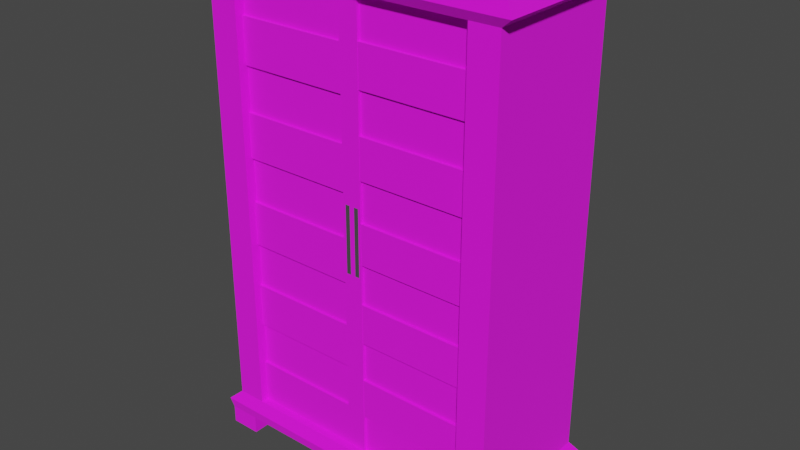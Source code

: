 # Source: Wardrobe.blend  (saved by Blender 3.6.13; exported with 4.5.12 LTS)
import bpy
from mathutils import Matrix  # noqa: F401  (used for matrix-valued properties, if any)

bpy.ops.wm.read_factory_settings(use_empty=True)
scene = bpy.context.scene
scene.name = 'Scene'

# ---- collections
col_collection = bpy.data.collections.new('Collection'); scene.collection.children.link(col_collection)

# ---- images (referenced by path relative to the original .blend; pixels are not part of the script)
import os
ASSET_DIR = os.environ.get("B2B_ASSET_DIR", "")  # directory of the original .blend (textures are referenced by path, not embedded)
HERE = os.path.dirname(os.path.abspath(__file__))  # packed textures are extracted next to this script under _unpacked/

def load_image(name, relpath, width, height, colorspace="sRGB"):
    """Load a texture the original file referenced (path relative to the .blend, or extracted next to this script)."""
    p = next((c for c in (os.path.join(HERE, relpath), os.path.join(ASSET_DIR, relpath)) if relpath and os.path.exists(c)), "")
    if p:
        img = bpy.data.images.load(p, check_existing=True)
        img.name = name
    else:  # same state as the original file: an image datablock whose file is absent (Cycles renders it pink)
        img = bpy.data.images.new(name, width, height)
        img.source = "FILE"
        img.filepath = "//" + (relpath or name)
    img.colorspace_settings.name = colorspace
    return img
img_darkwood_jpg = load_image('darkwood.jpg', 'darkwood.jpg', 1024, 1024, 'sRGB')

# ---- materials (node trees are filled in below, after node groups)
mat_wood = bpy.data.materials.new('Wood')
mat_wood.alpha_threshold = 0.0
mat_wood.use_transparent_shadow = False
mat_wood.line_color = (0.0, 0.0, 0.0, 1.0)
mat_material = bpy.data.materials.new('Material')
mat_material.use_transparent_shadow = False

# ---- material node trees
mat_wood.use_nodes = True; mat_wood.node_tree.nodes.clear()
_N = mat_wood.node_tree.nodes; _L = mat_wood.node_tree.links
n0 = _N.new('ShaderNodeOutputMaterial'); n0.name = 'Material Output'; n0.location = (300, 300)
n1 = _N.new('ShaderNodeBsdfPrincipled'); n1.name = 'Principled BSDF'; n1.location = (10, 300)
n1.distribution = 'GGX'
n1.subsurface_method = 'BURLEY'
n1.inputs[2].default_value = 1.0
n1.inputs[3].default_value = 1.45
n1.inputs[27].default_value = (0.0, 0.0, 0.0, 1.0)
n1.inputs[28].default_value = 1.0
n2 = _N.new('ShaderNodeTexImage'); n2.name = 'Image Texture'; n2.location = (-280, 280)
n2.image = img_darkwood_jpg
_L.new(n1.outputs[0], n0.inputs[0])
_L.new(n2.outputs[0], n1.inputs[0])
n0.is_active_output = True
mat_material.use_nodes = True; mat_material.node_tree.nodes.clear()
_N = mat_material.node_tree.nodes; _L = mat_material.node_tree.links
n0 = _N.new('ShaderNodeBsdfPrincipled'); n0.name = 'Principled BSDF'; n0.location = (10, 300)
n0.distribution = 'GGX'
n0.subsurface_method = 'BURLEY'
n0.inputs[0].default_value = (0.06681, 0.06681, 0.06681, 1.0)
n0.inputs[3].default_value = 1.45
n0.inputs[27].default_value = (0.0, 0.0, 0.0, 1.0)
n0.inputs[28].default_value = 1.0
n1 = _N.new('ShaderNodeOutputMaterial'); n1.name = 'Material Output'; n1.location = (300, 300)
_L.new(n0.outputs[0], n1.inputs[0])
n1.is_active_output = True

# ---- world
world_world = bpy.data.worlds.new('World'); scene.world = world_world
world_world.use_nodes = True; world_world.node_tree.nodes.clear()
_N = world_world.node_tree.nodes; _L = world_world.node_tree.links
n0 = _N.new('ShaderNodeOutputWorld'); n0.name = 'World Output'; n0.location = (300, 300)
n1 = _N.new('ShaderNodeBackground'); n1.name = 'Background'; n1.location = (10, 300)
n1.inputs[0].default_value = (0.05088, 0.05088, 0.05088, 1.0)
_L.new(n1.outputs[0], n0.inputs[0])
n0.is_active_output = True
world_world.color = (0.05088, 0.05088, 0.05088)
world_world.use_sun_shadow = False
world_world.sun_shadow_jitter_overblur = 0.0

# ---- meshes
me_cube = bpy.data.meshes.new('Cube')
me_cube.from_pydata([(-1.0, 3.194, 0.4733), (-1.0, 0.2611, 0.4733), (-1.08, 3.254, 0.5109), (-1.038, 3.336, 0.4914), (-1.083, 0.1869, 0.5124), (-1.06, 0.1213, 0.5018), (-0.8078, 3.194, 0.4733), (-0.8719, 3.254, 0.5109), (-0.8386, 3.336, 0.4914), (-0.8078, 0.2611, 0.4733), (-0.8744, 0.1869, 0.5124), (-0.8564, 0.1213, 0.5018), (-1.0, 0.2611, 0.2365), (-1.083, 0.1869, 0.2561), (-1.06, 0.1213, 0.2508), (-1.0, 3.194, 0.2365), (-1.08, 3.254, 0.2553), (-1.038, 3.336, 0.2455), (-0.8386, 3.336, 0.2455), (-0.8564, 0.1213, 0.2508), (-1.06, 0.0008567, 0.2508), (-1.06, 0.0008567, 0.5018), (-0.8564, 0.0008567, 0.5018), (-0.8564, 0.0008567, 0.2508), (-1.0, 3.194, -0.4739), (-1.0, 0.2611, -0.4739), (-1.08, 3.254, -0.5114), (-1.038, 3.336, -0.4919), (-1.083, 0.1869, -0.5129), (-1.06, 0.1213, -0.5023), (-1.0, 3.194, -0.0002654), (-1.0, 0.2611, -0.0002653), (-1.08, 3.254, -0.0002654), (-1.038, 3.336, -0.0002654), (-1.083, 0.1869, -0.0002653), (-1.06, 0.1213, -0.0002653), (-0.8078, 3.194, -0.4739), (-0.8719, 3.254, -0.5114), (-0.8386, 3.336, -0.4919), (-0.8078, 0.2611, -0.4739), (-0.8744, 0.1869, -0.5129), (-0.8564, 0.1213, -0.5023), (-0.8564, 0.1213, -0.0002653), (-0.8386, 3.336, -0.0002654), (-1.0, 0.2611, -0.2371), (-1.083, 0.1869, -0.2566), (-1.06, 0.1213, -0.2513), (-1.0, 3.194, -0.2371), (-1.08, 3.254, -0.2559), (-1.038, 3.336, -0.2461), (-0.8386, 3.336, -0.2461), (-0.8564, 0.1213, -0.2513), (-1.06, 0.0008567, -0.2513), (-1.06, 0.0008566, -0.5023), (-0.8564, 0.06604, -0.0002653), (-1.06, 0.06604, -0.0002653), (-0.8564, 0.0008566, -0.5023), (-0.8564, 0.0008566, -0.2513), (0.9996, 3.194, 0.4733), (0.9996, 0.2611, 0.4733), (1.079, 3.254, 0.5109), (1.038, 3.336, 0.4914), (1.082, 0.1869, 0.5124), (1.06, 0.1213, 0.5018), (-0.00036, 3.194, 0.4733), (-0.00036, 0.2611, 0.4733), (-0.00036, 3.254, 0.5109), (-0.00036, 3.336, 0.4914), (-0.00036, 0.1869, 0.5124), (-0.00036, 0.1213, 0.5018), (0.8071, 3.194, 0.4733), (0.8712, 3.254, 0.5109), (0.8378, 3.336, 0.4914), (0.8071, 0.2611, 0.4733), (0.8737, 0.1869, 0.5124), (0.8557, 0.1213, 0.5018), (0.9996, 0.2611, 0.2365), (1.082, 0.1869, 0.2561), (1.06, 0.1213, 0.2508), (-0.00036, 3.336, 0.2455), (0.9996, 3.194, 0.2365), (1.079, 3.254, 0.2553), (1.038, 3.336, 0.2455), (-0.00036, 0.1213, 0.2508), (0.8378, 3.336, 0.2455), (0.8557, 0.1213, 0.2508), (1.06, 0.0008568, 0.2508), (1.06, 0.0008567, 0.5018), (0.8557, 0.0008566, 0.5018), (0.8557, 0.0008567, 0.2508), (0.9996, 3.194, -0.4739), (0.9996, 0.2611, -0.4739), (1.079, 3.254, -0.5114), (1.038, 3.336, -0.4919), (1.082, 0.1869, -0.5129), (1.06, 0.1213, -0.5023), (-0.0003602, 3.194, -0.4739), (-0.0003602, 0.2611, -0.4739), (-0.0003602, 3.254, -0.5114), (-0.0003601, 3.336, -0.4919), (-0.0003602, 0.1869, -0.5129), (-0.0003602, 0.1213, -0.5023), (0.9996, 3.194, -0.0002656), (0.9996, 0.2611, -0.0002655), (1.079, 3.254, -0.0002655), (1.038, 3.336, -0.0002655), (1.082, 0.1869, -0.0002654), (1.06, 0.1213, -0.0002655), (-0.0003601, 0.1213, -0.0002654), (-0.0003601, 3.336, -0.0002655), (0.8071, 3.194, -0.4739), (0.8712, 3.254, -0.5114), (0.8378, 3.336, -0.4919), (0.8071, 0.2611, -0.4739), (0.8737, 0.1869, -0.5129), (0.8557, 0.1213, -0.5023), (0.8557, 0.1213, -0.0002655), (0.8378, 3.336, -0.0002656), (0.9996, 0.2611, -0.2371), (1.082, 0.1869, -0.2566), (1.06, 0.1213, -0.2513), (-0.0003601, 3.336, -0.2461), (0.9996, 3.194, -0.2371), (1.079, 3.254, -0.2559), (1.038, 3.336, -0.2461), (-0.0003601, 0.1213, -0.2513), (0.8378, 3.336, -0.2461), (0.8557, 0.1213, -0.2513), (1.06, 0.0008567, -0.2513), (1.06, 0.0008567, -0.5023), (0.8557, 0.06604, -0.0002655), (1.06, 0.06604, -0.0002655), (0.8557, 0.0008567, -0.5023), (0.8557, 0.0008567, -0.2513), (-0.8078, 0.2611, 0.4047), (-0.00036, 0.2611, 0.4047), (-0.00036, 3.194, 0.4047), (-0.8078, 3.194, 0.4047), (0.8071, 0.2611, 0.4047), (0.8071, 3.194, 0.4047), (-0.06372, 0.2611, 0.4733), (-0.06895, 0.1869, 0.5124), (-0.06753, 0.1213, 0.5018), (-0.06372, 3.194, 0.4733), (-0.06875, 3.254, 0.5109), (-0.06613, 3.336, 0.4914), (-0.06753, 0.1213, -0.0002654), (-0.06613, 3.336, -0.0002655), (-0.06753, 0.1213, 0.2508), (-0.06613, 3.336, 0.2455), (-0.06372, 0.2611, -0.4739), (-0.06895, 0.1869, -0.5129), (-0.06753, 0.1213, -0.5023), (-0.06372, 3.194, -0.4739), (-0.06875, 3.254, -0.5114), (-0.06613, 3.336, -0.4919), (-0.06753, 0.1213, -0.2513), (-0.06613, 3.336, -0.2461), (-0.06372, 0.2611, 0.4047), (-0.06372, 3.194, 0.4047), (0.063, 0.2611, 0.4733), (0.06823, 0.1869, 0.5124), (0.06681, 0.1213, 0.5018), (0.063, 3.194, 0.4733), (0.06803, 3.254, 0.5109), (0.06541, 3.336, 0.4914), (0.06681, 0.1213, -0.0002654), (0.06541, 3.336, -0.0002655), (0.06681, 0.1213, 0.2508), (0.06541, 3.336, 0.2455), (0.063, 0.2611, -0.4739), (0.06823, 0.1869, -0.5129), (0.06681, 0.1213, -0.5023), (0.063, 3.194, -0.4739), (0.06803, 3.254, -0.5114), (0.06541, 3.336, -0.4919), (0.06681, 0.1213, -0.2513), (0.06541, 3.336, -0.2461), (0.063, 0.2611, 0.4047), (0.063, 3.194, 0.4047), (-0.06372, 0.2611, 0.4237), (-0.00036, 0.2611, 0.4237), (-0.00036, 3.194, 0.4237), (0.063, 0.2611, 0.4237), (-0.06372, 3.194, 0.4237), (0.063, 3.194, 0.4237), (-0.01676, 1.504, 0.4237), (-0.01676, 1.951, 0.4237), (-0.04732, 1.951, 0.4237), (-0.04732, 1.504, 0.4237), (0.01604, 1.504, 0.4237), (0.0466, 1.504, 0.4237), (0.0466, 1.951, 0.4237), (0.01604, 1.951, 0.4237), (-0.8078, 2.901, 0.4047), (-0.8078, 2.607, 0.4047), (-0.8078, 2.314, 0.4047), (-0.8078, 2.021, 0.4047), (-0.8078, 1.728, 0.4047), (-0.8078, 1.434, 0.4047), (-0.8078, 1.141, 0.4047), (-0.8078, 0.8477, 0.4047), (-0.8078, 0.5544, 0.4047), (-0.06372, 2.901, 0.4047), (-0.06372, 2.607, 0.4047), (-0.06372, 2.314, 0.4047), (-0.06372, 2.021, 0.4047), (-0.06372, 1.728, 0.4047), (-0.06372, 1.434, 0.4047), (-0.06372, 1.141, 0.4047), (-0.06372, 0.8477, 0.4047), (-0.06372, 0.5544, 0.4047), (0.8071, 2.927, 0.4047), (0.8071, 2.661, 0.4047), (0.8071, 2.394, 0.4047), (0.8071, 2.128, 0.4047), (0.8071, 1.861, 0.4047), (0.8071, 1.594, 0.4047), (0.8071, 1.328, 0.4047), (0.8071, 1.061, 0.4047), (0.8071, 0.7944, 0.4047), (0.8071, 0.5278, 0.4047), (0.063, 0.5278, 0.4047), (0.063, 0.7944, 0.4047), (0.063, 1.061, 0.4047), (0.063, 1.328, 0.4047), (0.063, 1.594, 0.4047), (0.063, 1.861, 0.4047), (0.063, 2.128, 0.4047), (0.063, 2.394, 0.4047), (0.063, 2.661, 0.4047), (0.063, 2.927, 0.4047), (-0.8078, 0.5544, 0.4221), (-0.8078, 0.2611, 0.4221), (-0.06372, 0.2611, 0.4221), (-0.06372, 0.5544, 0.4221), (-0.8078, 2.901, 0.4221), (-0.8078, 2.607, 0.4221), (-0.8078, 2.314, 0.4221), (-0.8078, 2.021, 0.4221), (-0.8078, 1.728, 0.4221), (-0.8078, 1.434, 0.4221), (-0.8078, 1.141, 0.4221), (-0.8078, 0.8477, 0.4221), (-0.06372, 2.901, 0.4221), (-0.06372, 2.607, 0.4221), (-0.06372, 2.314, 0.4221), (-0.06372, 2.021, 0.4221), (-0.06372, 1.728, 0.4221), (-0.06372, 1.434, 0.4221), (-0.06372, 1.141, 0.4221), (-0.06372, 0.8477, 0.4221), (0.8071, 2.927, 0.4221), (0.8071, 2.661, 0.4221), (0.8071, 2.394, 0.4221), (0.8071, 2.128, 0.4221), (0.8071, 1.861, 0.4221), (0.8071, 1.594, 0.4221), (0.8071, 1.328, 0.4221), (0.8071, 1.061, 0.4221), (0.8071, 0.7944, 0.4221), (0.8071, 0.5278, 0.4221), (0.063, 0.5278, 0.4221), (0.063, 0.7944, 0.4221), (0.063, 1.061, 0.4221), (0.063, 1.328, 0.4221), (0.063, 1.594, 0.4221), (0.063, 1.861, 0.4221), (0.063, 2.128, 0.4221), (0.063, 2.394, 0.4221), (0.063, 2.661, 0.4221), (0.063, 2.927, 0.4221)], [], [(9, 6, 0, 1), (15, 0, 2, 16), (16, 2, 3, 17), (10, 4, 5, 11), (9, 1, 4, 10), (5, 14, 20, 21), (144, 66, 67, 145), (143, 64, 66, 144), (13, 34, 35, 14), (12, 31, 34, 13), (18, 43, 33, 17), (12, 15, 30, 31), (149, 147, 43, 18), (0, 6, 7, 2), (2, 7, 8, 3), (148, 142, 11, 19), (140, 9, 10, 141), (141, 10, 11, 142), (6, 9, 134, 202, 201, 200, 199, 198, 197, 196, 195, 194, 137), (146, 148, 19, 42), (145, 149, 18, 8), (1, 0, 15, 12), (8, 18, 17, 3), (1, 12, 13, 4), (4, 13, 14, 5), (19, 11, 22, 23), (32, 16, 17, 33), (30, 15, 16, 32), (23, 22, 21, 20), (54, 23, 20, 55), (42, 19, 23, 54), (11, 5, 21, 22), (14, 35, 55, 20), (39, 25, 24, 36), (47, 48, 26, 24), (48, 49, 27, 26), (40, 41, 29, 28), (39, 40, 28, 25), (29, 53, 52, 46), (154, 155, 99, 98), (153, 154, 98, 96), (45, 46, 35, 34), (44, 45, 34, 31), (50, 49, 33, 43), (44, 31, 30, 47), (157, 50, 43, 147), (24, 26, 37, 36), (26, 27, 38, 37), (156, 51, 41, 152), (150, 151, 40, 39), (151, 152, 41, 40), (150, 39, 36, 153), (146, 42, 51, 156), (155, 38, 50, 157), (25, 44, 47, 24), (38, 27, 49, 50), (25, 28, 45, 44), (28, 29, 46, 45), (51, 57, 56, 41), (32, 33, 49, 48), (30, 32, 48, 47), (57, 52, 53, 56), (54, 55, 52, 57), (42, 54, 57, 51), (35, 55, 54, 42), (41, 56, 53, 29), (46, 52, 55, 35), (73, 59, 58, 70), (80, 81, 60, 58), (81, 82, 61, 60), (74, 75, 63, 62), (73, 74, 62, 59), (63, 87, 86, 78), (164, 165, 67, 66), (163, 164, 66, 64), (77, 78, 107, 106), (76, 77, 106, 103), (84, 82, 105, 117), (76, 103, 102, 80), (169, 84, 117, 167), (58, 60, 71, 70), (60, 61, 72, 71), (168, 85, 75, 162), (160, 161, 74, 73), (161, 162, 75, 74), (163, 64, 136, 179), (166, 116, 85, 168), (165, 72, 84, 169), (59, 76, 80, 58), (72, 61, 82, 84), (59, 62, 77, 76), (62, 63, 78, 77), (85, 89, 88, 75), (104, 105, 82, 81), (102, 104, 81, 80), (89, 86, 87, 88), (130, 131, 86, 89), (116, 130, 89, 85), (75, 88, 87, 63), (78, 86, 131, 107), (113, 110, 90, 91), (122, 90, 92, 123), (123, 92, 93, 124), (114, 94, 95, 115), (113, 91, 94, 114), (95, 120, 128, 129), (174, 98, 99, 175), (173, 96, 98, 174), (119, 106, 107, 120), (118, 103, 106, 119), (126, 117, 105, 124), (118, 122, 102, 103), (177, 167, 117, 126), (90, 110, 111, 92), (92, 111, 112, 93), (176, 172, 115, 127), (170, 113, 114, 171), (171, 114, 115, 172), (170, 173, 110, 113), (166, 176, 127, 116), (175, 177, 126, 112), (91, 90, 122, 118), (112, 126, 124, 93), (91, 118, 119, 94), (94, 119, 120, 95), (127, 115, 132, 133), (104, 123, 124, 105), (102, 122, 123, 104), (133, 132, 129, 128), (130, 133, 128, 131), (116, 127, 133, 130), (107, 116, 130, 131), (115, 95, 129, 132), (120, 107, 131, 128), (203, 159, 137, 194), (231, 212, 139, 179), (160, 73, 138, 178), (73, 70, 139, 212, 213, 214, 215, 216, 217, 218, 219, 220, 221, 138), (140, 65, 135, 158), (143, 6, 137, 159), (64, 143, 159, 136), (9, 140, 158, 134), (135, 178, 183, 181), (99, 155, 157, 121), (108, 146, 156, 125), (97, 150, 153, 96), (100, 101, 152, 151), (97, 100, 151, 150), (125, 156, 152, 101), (121, 157, 147, 109), (36, 37, 154, 153), (37, 38, 155, 154), (67, 79, 149, 145), (108, 83, 148, 146), (68, 141, 142, 69), (65, 140, 141, 68), (83, 69, 142, 148), (79, 109, 147, 149), (6, 143, 144, 7), (7, 144, 145, 8), (65, 160, 178, 135), (159, 203, 204, 205, 206, 207, 208, 209, 210, 211, 158, 180, 184), (99, 121, 177, 175), (108, 125, 176, 166), (97, 96, 173, 170), (100, 171, 172, 101), (97, 170, 171, 100), (125, 101, 172, 176), (121, 109, 167, 177), (110, 173, 174, 111), (111, 174, 175, 112), (67, 165, 169, 79), (108, 166, 168, 83), (70, 163, 179, 139), (68, 69, 162, 161), (65, 68, 161, 160), (83, 168, 162, 69), (79, 169, 167, 109), (70, 71, 164, 163), (71, 72, 165, 164), (186, 187, 188, 189), (190, 191, 192, 193), (158, 135, 181, 180), (136, 159, 184, 182), (178, 222, 223, 224, 225, 226, 227, 228, 229, 230, 231, 179, 185, 183), (179, 136, 182, 185), (181, 182, 187, 186), (182, 184, 188, 187), (184, 180, 189, 188), (180, 181, 186, 189), (181, 183, 191, 190), (183, 185, 192, 191), (185, 182, 193, 192), (182, 181, 190, 193), (134, 158, 234, 233), (211, 210, 201, 202), (229, 228, 268, 269), (209, 208, 199, 200), (202, 134, 233, 232), (207, 206, 197, 198), (215, 214, 254, 255), (205, 204, 195, 196), (196, 197, 239, 238), (178, 138, 221, 222), (210, 209, 250, 251), (223, 220, 219, 224), (212, 231, 271, 252), (225, 218, 217, 226), (227, 226, 266, 267), (227, 216, 215, 228), (230, 213, 253, 270), (229, 214, 213, 230), (213, 212, 252, 253), (234, 235, 232, 233), (251, 250, 242, 243), (249, 248, 240, 241), (247, 246, 238, 239), (245, 244, 236, 237), (262, 261, 260, 263), (264, 259, 258, 265), (266, 257, 256, 267), (268, 255, 254, 269), (270, 253, 252, 271), (211, 202, 232, 235), (198, 199, 241, 240), (217, 216, 256, 257), (201, 210, 251, 243), (231, 230, 270, 271), (209, 200, 242, 250), (222, 221, 261, 262), (200, 201, 243, 242), (219, 218, 258, 259), (199, 208, 249, 241), (220, 223, 263, 260), (158, 211, 235, 234), (207, 198, 240, 248), (224, 219, 259, 264), (221, 220, 260, 261), (197, 206, 247, 239), (218, 225, 265, 258), (204, 203, 244, 245), (205, 196, 238, 246), (226, 217, 257, 266), (223, 222, 262, 263), (195, 204, 245, 237), (216, 227, 267, 256), (206, 205, 246, 247), (203, 194, 236, 244), (228, 215, 255, 268), (225, 224, 264, 265), (214, 229, 269, 254), (208, 207, 248, 249), (194, 195, 237, 236)])
me_cube.polygons.foreach_set('material_index', [0, 0, 0, 0, 0, 0, 0, 0, 0, 0, 0, 0, 0, 0, 0, 0, 0, 0, 0, 0, 0, 0, 0, 0, 0, 0, 0, 0, 0, 0, 0, 0, 0, 0, 0, 0, 0, 0, 0, 0, 0, 0, 0, 0, 0, 0, 0, 0, 0, 0, 0, 0, 0, 0, 0, 0, 0, 0, 0, 0, 0, 0, 0, 0, 0, 0, 0, 0, 0, 0, 0, 0, 0, 0, 0, 0, 0, 0, 0, 0, 0, 0, 0, 0, 0, 0, 0, 0, 0, 0, 0, 0, 0, 0, 0, 0, 0, 0, 0, 0, 0, 0, 0, 0, 0, 0, 0, 0, 0, 0, 0, 0, 0, 0, 0, 0, 0, 0, 0, 0, 0, 0, 0, 0, 0, 0, 0, 0, 0, 0, 0, 0, 0, 0, 0, 0, 0, 0, 0, 0, 0, 0, 0, 0, 0, 0, 0, 0, 0, 0, 0, 0, 0, 0, 0, 0, 0, 0, 0, 0, 0, 0, 0, 0, 0, 0, 0, 0, 0, 0, 0, 0, 0, 0, 0, 0, 0, 0, 0, 0, 1, 1, 0, 0, 0, 0, 0, 0, 0, 0, 0, 0, 0, 0, 0, 0, 0, 0, 0, 0, 0, 0, 0, 0, 0, 0, 0, 0, 0, 0, 0, 0, 0, 0, 0, 0, 0, 0, 0, 0, 0, 0, 0, 0, 0, 0, 0, 0, 0, 0, 0, 0, 0, 0, 0, 0, 0, 0, 0, 0, 0, 0, 0, 0, 0, 0, 0, 0, 0, 0, 0, 0, 0])
_uv = me_cube.uv_layers.new(name='UVMap')
_uv.uv.foreach_set('vector', [0.1472, -1.4, 0.1472, 0.5394, 0.01986, 0.5394, 0.01986, -1.4, 2.334, 0.5347, 2.334, 0.3781, 2.387, 0.3532, 2.387, 0.5222, 2.321, -1.403, 2.321, -1.573, 2.375, -1.56, 2.375, -1.397, 0.1031, -1.449, -0.0347, -1.449, -0.01991, -1.493, 0.1151, -1.493, 0.1472, -1.4, 0.01986, -1.4, -0.0347, -1.449, 0.1031, -1.449, 2.278, -0.8874, 2.278, -0.7214, 2.198, -0.7214, 2.198, -0.8874, 0.636, 0.579, 0.6812, 0.579, 0.6812, 0.6331, 0.6377, 0.6331, 0.6393, 0.5394, 0.6812, 0.5394, 0.6812, 0.579, 0.636, 0.579, 2.321, -0.7249, 2.321, -0.5553, 2.278, -0.5553, 2.278, -0.7214, 2.291, 1.527, 2.291, 1.37, 2.345, 1.37, 2.345, 1.54, -1.304, 1.874, -1.141, 1.874, -1.141, 2.006, -1.304, 2.006, 1.867, 0.3669, 1.867, 2.306, 1.71, 2.306, 1.71, 0.3669, -1.304, 1.363, -1.141, 1.363, -1.141, 1.874, -1.304, 1.874, 0.01986, 0.5394, 0.1472, 0.5394, 0.1048, 0.579, -0.03262, 0.579, -0.03262, 0.579, 0.1048, 0.579, 0.1269, 0.6331, -0.005312, 0.6331, -0.3182, 1.244, -0.1522, 1.244, -0.1522, 1.765, -0.3182, 1.765, 0.6393, -1.4, 0.1472, -1.4, 0.1031, -1.449, 0.6359, -1.449, 0.6359, -1.449, 0.1031, -1.449, 0.1151, -1.493, 0.6368, -1.493, 2.153, 0.3669, 2.153, -1.573, 2.198, -1.573, 2.198, -1.379, 2.198, -1.185, 2.198, -0.9907, 2.198, -0.7967, 2.198, -0.6028, 2.198, -0.4088, 2.198, -0.2149, 2.198, -0.02095, 2.198, 0.173, 2.198, 0.3669, -0.4842, 1.244, -0.3182, 1.244, -0.3182, 1.765, -0.4842, 1.765, -1.467, 1.363, -1.304, 1.363, -1.304, 1.874, -1.467, 1.874, 2.024, 0.3669, 2.024, 2.306, 1.867, 2.306, 1.867, 0.3669, -1.467, 1.874, -1.304, 1.874, -1.304, 2.006, -1.467, 2.006, 2.291, 1.684, 2.291, 1.527, 2.345, 1.54, 2.345, 1.709, 2.321, -0.8944, 2.321, -0.7249, 2.278, -0.7214, 2.278, -0.8874, 1.094, 1.291, 1.094, 1.125, 1.173, 1.125, 1.173, 1.291, 2.321, -1.234, 2.321, -1.403, 2.375, -1.397, 2.375, -1.234, 2.334, 0.6913, 2.334, 0.5347, 2.387, 0.5222, 2.387, 0.6913, 0.5647, 1.623, 0.5647, 1.789, 0.4298, 1.789, 0.4298, 1.623, 0.5647, 1.457, 0.5647, 1.623, 0.4298, 1.623, 0.4298, 1.457, 1.094, 1.457, 1.094, 1.291, 1.173, 1.291, 1.13, 1.457, 0.1151, -1.493, -0.01991, -1.493, -0.01991, -1.573, 0.1151, -1.573, 2.278, -0.7214, 2.278, -0.5553, 2.241, -0.5553, 2.198, -0.7214, -0.2166, -1.4, -0.08925, -1.4, -0.08925, 0.5394, -0.2166, 0.5394, 2.334, 0.8479, 2.387, 0.8603, 2.387, 1.029, 2.334, 1.004, 2.321, -1.065, 2.375, -1.072, 2.375, -0.9093, 2.321, -0.8964, -0.1725, -1.449, -0.1845, -1.493, -0.04948, -1.493, -0.0347, -1.449, -0.2166, -1.4, -0.1725, -1.449, -0.0347, -1.449, -0.08925, -1.4, 2.278, -0.2233, 2.198, -0.2233, 2.198, -0.3893, 2.278, -0.3893, -0.7054, 0.579, -0.7071, 0.6331, -0.7506, 0.6331, -0.7506, 0.579, -0.7087, 0.5394, -0.7054, 0.579, -0.7506, 0.579, -0.7506, 0.5394, 2.321, -0.3858, 2.278, -0.3893, 2.278, -0.5553, 2.321, -0.5553, 2.291, 1.214, 2.345, 1.201, 2.345, 1.37, 2.291, 1.37, -0.9788, 1.874, -0.9788, 2.006, -1.141, 2.006, -1.141, 1.874, 1.554, 0.3669, 1.71, 0.3669, 1.71, 2.306, 1.554, 2.306, -0.9788, 1.363, -0.9788, 1.874, -1.141, 1.874, -1.141, 1.363, -0.08925, 0.5394, -0.03677, 0.579, -0.1742, 0.579, -0.2166, 0.5394, -0.03677, 0.579, -0.06408, 0.6331, -0.1963, 0.6331, -0.1742, 0.579, -0.6502, 1.244, -0.6502, 1.765, -0.8163, 1.765, -0.8163, 1.244, -0.7087, -1.4, -0.7053, -1.449, -0.1725, -1.449, -0.2166, -1.4, -0.7053, -1.449, -0.7062, -1.493, -0.1845, -1.493, -0.1725, -1.449, -0.7087, -1.4, -0.2166, -1.4, -0.2166, 0.5394, -0.7087, 0.5394, -0.4842, 1.244, -0.4842, 1.765, -0.6502, 1.765, -0.6502, 1.244, -0.8163, 1.363, -0.8163, 1.874, -0.9788, 1.874, -0.9788, 1.363, 1.397, 0.3669, 1.554, 0.3669, 1.554, 2.306, 1.397, 2.306, -0.8163, 1.874, -0.8163, 2.006, -0.9788, 2.006, -0.9788, 1.874, 2.291, 1.057, 2.345, 1.031, 2.345, 1.201, 2.291, 1.214, 2.321, -0.2163, 2.278, -0.2233, 2.278, -0.3893, 2.321, -0.3858, 1.094, 1.623, 1.173, 1.623, 1.173, 1.789, 1.094, 1.789, 2.321, -1.234, 2.375, -1.234, 2.375, -1.072, 2.321, -1.065, 2.334, 0.6913, 2.387, 0.6913, 2.387, 0.8603, 2.334, 0.8479, 0.5647, 1.291, 0.4298, 1.291, 0.4298, 1.125, 0.5647, 1.125, 0.5647, 1.457, 0.4298, 1.457, 0.4298, 1.291, 0.5647, 1.291, 1.094, 1.457, 1.13, 1.457, 1.173, 1.623, 1.094, 1.623, 1.341, 1.125, 1.377, 1.125, 1.377, 1.26, 1.341, 1.26, -0.1845, -1.493, -0.1845, -1.573, -0.04948, -1.573, -0.04948, -1.493, 2.278, -0.3893, 2.198, -0.3893, 2.241, -0.5553, 2.278, -0.5553, 1.215, -1.4, 1.343, -1.4, 1.343, 0.5394, 1.215, 0.5394, 2.398, 1.213, 2.345, 1.2, 2.345, 1.031, 2.398, 1.056, 2.321, -0.3893, 2.375, -0.3957, 2.375, -0.2332, 2.321, -0.2202, 1.259, -1.449, 1.247, -1.493, 1.382, -1.493, 1.397, -1.449, 1.215, -1.4, 1.259, -1.449, 1.397, -1.449, 1.343, -1.4, 2.278, -0.9014, 2.198, -0.9014, 2.198, -1.067, 2.278, -1.067, 0.7265, 0.579, 0.7247, 0.6331, 0.6812, 0.6331, 0.6812, 0.579, 0.7231, 0.5394, 0.7265, 0.579, 0.6812, 0.579, 0.6812, 0.5394, 2.321, -1.064, 2.278, -1.067, 2.278, -1.233, 2.321, -1.233, 2.334, 0.8489, 2.28, 0.8618, 2.28, 0.6923, 2.334, 0.6923, -1.304, 0.7652, -1.304, 0.6331, -1.141, 0.6331, -1.141, 0.7652, 1.554, -1.573, 1.71, -1.573, 1.71, 0.3669, 1.554, 0.3669, -1.304, 1.276, -1.304, 0.7652, -1.141, 0.7652, -1.141, 1.276, 1.343, 0.5394, 1.395, 0.579, 1.258, 0.579, 1.215, 0.5394, 1.395, 0.579, 1.368, 0.6331, 1.236, 0.6331, 1.258, 0.579, -0.3182, 1.155, -0.3182, 0.6331, -0.1522, 0.6331, -0.1522, 1.155, 0.7231, -1.4, 0.7266, -1.449, 1.259, -1.449, 1.215, -1.4, 0.7266, -1.449, 0.7257, -1.493, 1.247, -1.493, 1.259, -1.449, 2.245, 1.523, 2.245, 1.565, 2.2, 1.565, 2.2, 1.523, -0.4842, 1.155, -0.4842, 0.6331, -0.3182, 0.6331, -0.3182, 1.155, -1.467, 1.276, -1.467, 0.7652, -1.304, 0.7652, -1.304, 1.276, 1.397, -1.573, 1.554, -1.573, 1.554, 0.3669, 1.397, 0.3669, -1.467, 0.7652, -1.467, 0.6331, -1.304, 0.6331, -1.304, 0.7652, 2.334, 1.005, 2.28, 1.031, 2.28, 0.8618, 2.334, 0.8489, 2.321, -0.8944, 2.278, -0.9014, 2.278, -1.067, 2.321, -1.064, 2.2, 0.8653, 2.28, 0.8653, 2.28, 1.031, 2.2, 1.031, 2.321, -0.5583, 2.375, -0.5583, 2.375, -0.3957, 2.321, -0.3893, 2.398, 1.369, 2.345, 1.369, 2.345, 1.2, 2.398, 1.213, 1.206, 1.131, 1.341, 1.131, 1.341, 1.297, 1.206, 1.297, 1.206, 0.9651, 1.341, 0.9651, 1.341, 1.131, 1.206, 1.131, 2.2, 0.6993, 2.236, 0.6993, 2.28, 0.8653, 2.2, 0.8653, 1.247, -1.493, 1.247, -1.573, 1.382, -1.573, 1.382, -1.493, 2.278, -1.067, 2.198, -1.067, 2.241, -1.233, 2.278, -1.233, -1.285, -1.4, -1.285, 0.5394, -1.412, 0.5394, -1.412, -1.4, 2.398, 1.526, 2.398, 1.683, 2.345, 1.707, 2.345, 1.538, 2.321, -0.7273, 2.321, -0.8964, 2.375, -0.8834, 2.375, -0.7209, -1.329, -1.449, -1.467, -1.449, -1.452, -1.493, -1.317, -1.493, -1.285, -1.4, -1.412, -1.4, -1.467, -1.449, -1.329, -1.449, 2.278, -1.566, 2.278, -1.399, 2.198, -1.399, 2.198, -1.566, -0.7959, 0.579, -0.7506, 0.579, -0.7506, 0.6331, -0.7941, 0.6331, -0.7925, 0.5394, -0.7506, 0.5394, -0.7506, 0.579, -0.7959, 0.579, 2.321, -1.403, 2.321, -1.233, 2.278, -1.233, 2.278, -1.399, 2.334, 0.5356, 2.334, 0.6923, 2.28, 0.6923, 2.28, 0.5227, -0.9788, 0.7652, -1.141, 0.7652, -1.141, 0.6331, -0.9788, 0.6331, 1.867, -1.573, 1.867, 0.3669, 1.71, 0.3669, 1.71, -1.573, -0.9788, 1.276, -1.141, 1.276, -1.141, 0.7652, -0.9788, 0.7652, -1.412, 0.5394, -1.285, 0.5394, -1.327, 0.579, -1.464, 0.579, -1.464, 0.579, -1.327, 0.579, -1.305, 0.6331, -1.437, 0.6331, -0.6502, 1.155, -0.8163, 1.155, -0.8163, 0.6331, -0.6502, 0.6331, -0.7925, -1.4, -1.285, -1.4, -1.329, -1.449, -0.796, -1.449, -0.796, -1.449, -1.329, -1.449, -1.317, -1.493, -0.795, -1.493, -0.7925, -1.4, -0.7925, 0.5394, -1.285, 0.5394, -1.285, -1.4, -0.4842, 1.155, -0.6502, 1.155, -0.6502, 0.6331, -0.4842, 0.6331, -0.8163, 1.276, -0.9788, 1.276, -0.9788, 0.7652, -0.8163, 0.7652, 2.024, -1.573, 2.024, 0.3669, 1.867, 0.3669, 1.867, -1.573, -0.8163, 0.7652, -0.9788, 0.7652, -0.9788, 0.6331, -0.8163, 0.6331, 2.334, 0.379, 2.334, 0.5356, 2.28, 0.5227, 2.28, 0.3532, 2.321, -1.573, 2.321, -1.403, 2.278, -1.399, 2.278, -1.566, 2.2, 0.5332, 2.2, 0.3672, 2.28, 0.3672, 2.28, 0.5332, 2.321, -0.5583, 2.321, -0.7273, 2.375, -0.7209, 2.375, -0.5583, 2.398, 1.369, 2.398, 1.526, 2.345, 1.538, 2.345, 1.369, 1.206, 0.7991, 1.206, 0.6331, 1.341, 0.6331, 1.341, 0.7991, 1.206, 0.9651, 1.206, 0.7991, 1.341, 0.7991, 1.341, 0.9651, 2.2, 0.6993, 2.2, 0.5332, 2.28, 0.5332, 2.236, 0.6993, 0.8809, 1.752, 0.8809, 1.617, 0.9174, 1.617, 0.9174, 1.752, -1.317, -1.493, -1.452, -1.493, -1.452, -1.573, -1.317, -1.573, 2.278, -1.399, 2.278, -1.233, 2.241, -1.233, 2.198, -1.399, 1.206, 1.125, 1.012, 1.125, 1.012, 0.6331, 1.206, 0.6331, 2.2, 0.3672, 2.2, 0.8593, 2.024, 0.8593, 2.024, 0.3672, 2.245, 1.523, 2.245, 1.031, 2.291, 1.031, 2.291, 1.523, 2.153, -1.573, 2.153, 0.3669, 2.107, 0.3669, 2.107, 0.1906, 2.107, 0.01432, 2.107, -0.162, 2.107, -0.3383, 2.107, -0.5146, 2.107, -0.6909, 2.107, -0.8673, 2.107, -1.044, 2.107, -1.22, 2.107, -1.396, 2.107, -1.573, 2.245, 1.607, 2.245, 1.565, 2.291, 1.565, 2.291, 1.607, 2.245, 1.607, 2.245, 2.099, 2.2, 2.099, 2.2, 1.607, 2.245, 1.565, 2.245, 1.607, 2.2, 1.607, 2.2, 1.565, 2.245, 2.099, 2.245, 1.607, 2.291, 1.607, 2.291, 2.099, 0.9039, 1.794, 0.9039, 1.752, 0.9165, 1.752, 0.9165, 1.794, -0.8163, 1.32, -0.8163, 1.363, -0.9788, 1.363, -0.9788, 1.32, -0.4842, 1.199, -0.4842, 1.244, -0.6502, 1.244, -0.6502, 1.199, -0.7506, -1.4, -0.7087, -1.4, -0.7087, 0.5394, -0.7506, 0.5394, -0.7506, -1.449, -0.7506, -1.493, -0.7062, -1.493, -0.7053, -1.449, -0.7506, -1.4, -0.7506, -1.449, -0.7053, -1.449, -0.7087, -1.4, -0.6502, 1.199, -0.6502, 1.244, -0.8163, 1.244, -0.8163, 1.199, -0.9788, 1.32, -0.9788, 1.363, -1.141, 1.363, -1.141, 1.32, -0.2166, 0.5394, -0.1742, 0.579, -0.7054, 0.579, -0.7087, 0.5394, -0.1742, 0.579, -0.1963, 0.6331, -0.7071, 0.6331, -0.7054, 0.579, -1.467, 1.32, -1.304, 1.32, -1.304, 1.363, -1.467, 1.363, -0.4842, 1.199, -0.3182, 1.199, -0.3182, 1.244, -0.4842, 1.244, 0.6812, -1.449, 0.6359, -1.449, 0.6368, -1.493, 0.6812, -1.493, 0.6812, -1.4, 0.6393, -1.4, 0.6359, -1.449, 0.6812, -1.449, -0.3182, 1.199, -0.1522, 1.199, -0.1522, 1.244, -0.3182, 1.244, -1.304, 1.32, -1.141, 1.32, -1.141, 1.363, -1.304, 1.363, 0.1472, 0.5394, 0.6393, 0.5394, 0.636, 0.579, 0.1048, 0.579, 0.1048, 0.579, 0.636, 0.579, 0.6377, 0.6331, 0.1269, 0.6331, 2.245, 1.565, 2.245, 1.523, 2.291, 1.523, 2.291, 1.565, 2.387, 1.029, 2.387, 0.8354, 2.387, 0.6415, 2.387, 0.4475, 2.387, 0.2536, 2.387, 0.05962, 2.387, -0.1343, 2.387, -0.3283, 2.387, -0.5222, 2.387, -0.7162, 2.387, -0.9101, 2.399, -0.9101, 2.399, 1.029, -0.8163, 1.32, -0.9788, 1.32, -0.9788, 1.276, -0.8163, 1.276, -0.4842, 1.199, -0.6502, 1.199, -0.6502, 1.155, -0.4842, 1.155, -0.7506, -1.4, -0.7506, 0.5394, -0.7925, 0.5394, -0.7925, -1.4, -0.7506, -1.449, -0.796, -1.449, -0.795, -1.493, -0.7506, -1.493, -0.7506, -1.4, -0.7925, -1.4, -0.796, -1.449, -0.7506, -1.449, -0.6502, 1.199, -0.8163, 1.199, -0.8163, 1.155, -0.6502, 1.155, -0.9788, 1.32, -1.141, 1.32, -1.141, 1.276, -0.9788, 1.276, -1.285, 0.5394, -0.7925, 0.5394, -0.7959, 0.579, -1.327, 0.579, -1.327, 0.579, -0.7959, 0.579, -0.7941, 0.6331, -1.305, 0.6331, -1.467, 1.32, -1.467, 1.276, -1.304, 1.276, -1.304, 1.32, -0.4842, 1.199, -0.4842, 1.155, -0.3182, 1.155, -0.3182, 1.199, 2.245, 1.031, 2.245, 1.523, 2.2, 1.523, 2.2, 1.031, 0.6812, -1.449, 0.6812, -1.493, 0.7257, -1.493, 0.7266, -1.449, 0.6812, -1.4, 0.6812, -1.449, 0.7266, -1.449, 0.7231, -1.4, -0.3182, 1.199, -0.3182, 1.155, -0.1522, 1.155, -0.1522, 1.199, -1.304, 1.32, -1.304, 1.276, -1.141, 1.276, -1.141, 1.32, 1.215, 0.5394, 1.258, 0.579, 0.7265, 0.579, 0.7231, 0.5394, 1.258, 0.579, 1.236, 0.6331, 0.7247, 0.6331, 0.7265, 0.579, 2.055, -0.7502, 2.055, -0.4551, 2.034, -0.4551, 2.034, -0.7502, 2.076, -0.7502, 2.097, -0.7502, 2.097, -0.4551, 2.076, -0.4551, 0.9039, 1.836, 0.9039, 1.794, 0.9165, 1.794, 0.9165, 1.836, -0.8037, 1.807, -0.8037, 1.849, -0.8163, 1.849, -0.8163, 1.807, 1.397, 0.6331, 1.397, 0.8094, 1.397, 0.9857, 1.397, 1.162, 1.397, 1.338, 1.397, 1.515, 1.397, 1.691, 1.397, 1.867, 1.397, 2.044, 1.397, 2.22, 1.397, 2.396, 1.397, 2.573, 1.385, 2.573, 1.385, 0.6331, -0.8037, 1.765, -0.8037, 1.807, -0.8163, 1.807, -0.8163, 1.765, 2.065, -1.573, 2.065, 0.3672, 2.055, -0.4551, 2.055, -0.7502, 2.065, 0.3672, 2.024, 0.3672, 2.034, -0.4551, 2.055, -0.4551, 2.024, 0.3672, 2.024, -1.573, 2.034, -0.7502, 2.034, -0.4551, 2.024, -1.573, 2.065, -1.573, 2.055, -0.7502, 2.034, -0.7502, 2.065, -1.573, 2.107, -1.573, 2.097, -0.7502, 2.076, -0.7502, 2.107, -1.573, 2.107, 0.3672, 2.097, -0.4551, 2.097, -0.7502, 2.107, 0.3672, 2.065, 0.3672, 2.076, -0.4551, 2.097, -0.4551, 2.065, 0.3672, 2.065, -1.573, 2.076, -0.7502, 2.076, -0.4551, 0.8218, 2.109, 0.8218, 1.617, 0.8333, 1.617, 0.8333, 2.109, 0.4298, 1.617, 0.2358, 1.617, 0.2358, 1.125, 0.4298, 1.125, 1.033, 1.794, 1.033, 1.617, 1.044, 1.617, 1.044, 1.794, 0.6237, 1.125, 0.4298, 1.125, 0.4298, 0.6331, 0.6237, 0.6331, 0.8564, 1.811, 0.8564, 1.617, 0.8679, 1.617, 0.8679, 1.811, 0.04181, 1.125, -0.1522, 1.125, -0.1522, 0.6331, 0.04181, 0.6331, 1.067, 1.617, 1.067, 1.794, 1.056, 1.794, 1.056, 1.617, 0.04181, 1.617, -0.1522, 1.617, -0.1522, 1.125, 0.04181, 1.125, 0.9635, 1.811, 0.9635, 1.617, 0.9751, 1.617, 0.9751, 1.811, 2.024, 1.844, 2.024, 1.351, 2.2, 1.351, 2.2, 1.844, 0.9405, 1.617, 0.9405, 1.811, 0.9289, 1.811, 0.9289, 1.617, 0.7411, 1.617, 0.7411, 1.125, 0.9174, 1.125, 0.9174, 1.617, 1.364, 0.6331, 1.364, 1.125, 1.352, 1.125, 1.352, 0.6331, 0.2358, 2.109, 0.2358, 1.617, 0.4121, 1.617, 0.4121, 2.109, 0.8809, 1.929, 0.8809, 1.752, 0.8924, 1.752, 0.8924, 1.929, 1.206, 1.789, 1.206, 1.297, 1.382, 1.297, 1.382, 1.789, 0.03028, 2.109, 0.03028, 1.617, 0.04181, 1.617, 0.04181, 2.109, -0.1522, 2.109, -0.1522, 1.617, 0.02417, 1.617, 0.02417, 2.109, 1.196, 1.617, 1.196, 1.794, 1.185, 1.794, 1.185, 1.617, 0.2358, 1.617, 0.04181, 1.617, 0.04181, 1.125, 0.2358, 1.125, 0.2358, 1.125, 0.04181, 1.125, 0.04181, 0.6331, 0.2358, 0.6331, 1.012, 1.125, 0.8177, 1.125, 0.8177, 0.6331, 1.012, 0.6331, 0.8177, 1.125, 0.6237, 1.125, 0.6237, 0.6331, 0.8177, 0.6331, 0.4298, 1.125, 0.2358, 1.125, 0.2358, 0.6331, 0.4298, 0.6331, 0.04181, 2.109, 0.04181, 1.617, 0.2181, 1.617, 0.2181, 2.109, 0.9174, 1.617, 0.9174, 1.125, 1.094, 1.125, 1.094, 1.617, 2.024, 1.351, 2.024, 0.8593, 2.2, 0.8593, 2.2, 1.351, 0.5647, 2.109, 0.5647, 1.617, 0.7411, 1.617, 0.7411, 2.109, 0.5647, 1.617, 0.5647, 1.125, 0.7411, 1.125, 0.7411, 1.617, 0.8103, 1.617, 0.8103, 2.109, 0.7987, 2.109, 0.7987, 1.617, 0.9866, 1.811, 0.9866, 1.617, 0.9981, 1.617, 0.9981, 1.811, 0.9039, 1.752, 0.9039, 1.929, 0.8924, 1.929, 0.8924, 1.752, 0.8333, 2.109, 0.8333, 1.617, 0.8448, 1.617, 0.8448, 2.109, 1.071, 1.794, 1.071, 1.617, 1.082, 1.617, 1.082, 1.794, 2.21, -0.2163, 2.21, 0.2758, 2.198, 0.2758, 2.198, -0.2163, 0.4182, 2.109, 0.4182, 1.617, 0.4298, 1.617, 0.4298, 2.109, 0.8679, 1.811, 0.8679, 1.617, 0.8794, 1.617, 0.8794, 1.811, 1.033, 1.617, 1.033, 1.794, 1.021, 1.794, 1.021, 1.617, 0.7641, 2.109, 0.7641, 1.617, 0.7757, 1.617, 0.7757, 2.109, 1.375, 0.6331, 1.375, 1.125, 1.364, 1.125, 1.364, 0.6331, 0.952, 1.617, 0.952, 1.811, 0.9405, 1.811, 0.9405, 1.617, 0.7987, 1.617, 0.7987, 2.109, 0.7872, 2.109, 0.7872, 1.617, 0.9174, 2.109, 0.9174, 1.617, 0.9289, 1.617, 0.9289, 2.109, 1.185, 1.617, 1.185, 1.794, 1.173, 1.794, 1.173, 1.617, 0.2243, 2.109, 0.2243, 1.617, 0.2358, 1.617, 0.2358, 2.109, 1.352, 0.6331, 1.352, 1.125, 1.341, 1.125, 1.341, 0.6331, 1.01, 1.617, 1.01, 1.811, 0.9981, 1.811, 0.9981, 1.617, 0.8218, 1.617, 0.8218, 2.109, 0.8103, 2.109, 0.8103, 1.617, 0.7411, 2.109, 0.7411, 1.617, 0.7526, 1.617, 0.7526, 2.109, 1.044, 1.794, 1.044, 1.617, 1.056, 1.617, 1.056, 1.794, 0.8448, 2.109, 0.8448, 1.617, 0.8564, 1.617, 0.8564, 2.109, 1.185, 1.125, 1.185, 1.617, 1.173, 1.617, 1.173, 1.125, 0.9635, 1.617, 0.9635, 1.811, 0.952, 1.811, 0.952, 1.617, 0.7641, 1.617, 0.7641, 2.109, 0.7526, 2.109, 0.7526, 1.617, 0.7757, 2.109, 0.7757, 1.617, 0.7872, 1.617, 0.7872, 2.109, 1.082, 1.794, 1.082, 1.617, 1.094, 1.617, 1.094, 1.794, 1.196, 1.125, 1.196, 1.617, 1.185, 1.617, 1.185, 1.125, 0.9866, 1.617, 0.9866, 1.811, 0.9751, 1.811, 0.9751, 1.617, 1.01, 1.811, 1.01, 1.617, 1.021, 1.617, 1.021, 1.811])
me_cube.materials.append(mat_wood)
me_cube.materials.append(mat_material)
me_cube.use_remesh_preserve_volume = False
me_cube.use_remesh_preserve_attributes = False
me_cube.use_mirror_vertex_groups = False
me_cube.update()

# ---- objects
ob_cube = bpy.data.objects.new('Cube', me_cube)

# ---- transforms, parenting, visibility, modifiers, constraints
ob_cube.location = (0.0, 0.0, 0.0)
ob_cube.rotation_euler = (1.571, -0.0, 0.0)
ob_cube.lock_rotations_4d = False
ob_cube.empty_display_type = 'ARROWS'
ob_cube.lineart.crease_threshold = 0.0

# ---- collection membership
col_collection.objects.link(ob_cube)

# ---- scene / render settings (as saved in the file)
scene.frame_start = 1; scene.frame_end = 250; scene.frame_set(1)
scene.render.engine = 'BLENDER_EEVEE_NEXT'
scene.cycles.use_denoising = False
scene.cycles.samples = 128
scene.cycles.sampling_pattern = 'TABULATED_SOBOL'
scene.cycles.use_adaptive_sampling = False
scene.cycles.use_light_tree = False
scene.view_settings.view_transform = 'Filmic'
bpy.context.view_layer.update()

# ---- added for rendering (the .blend has no active camera and no usable light): camera, sun
cam_auto = bpy.data.cameras.new('AutoCamera')
cam_auto.lens = 50.0
cam_auto.sensor_width = 36.0
cam_auto.clip_end = 1000.0
ob_auto_camera = bpy.data.objects.new('AutoCamera', cam_auto)
scene.collection.objects.link(ob_auto_camera)
ob_auto_camera.location = (3.79866, -4.55856, 4.7075)
ob_auto_camera.rotation_euler = (1.09748, -7.21219e-08, 0.694738)
scene.camera = ob_auto_camera
light_auto_sun = bpy.data.lights.new('AutoSun', 'SUN')
light_auto_sun.energy = 3.0
light_auto_sun.angle = 0.0523599
ob_auto_sun = bpy.data.objects.new('AutoSun', light_auto_sun)
scene.collection.objects.link(ob_auto_sun)
ob_auto_sun.rotation_euler = (0.872665, 0.174533, 0.523599)
bpy.context.view_layer.update()
